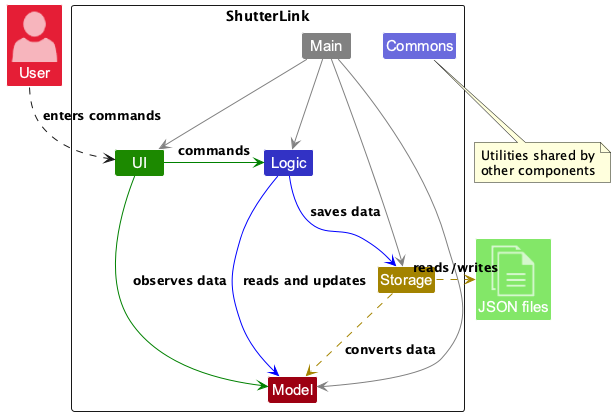

The diagram above was rendered by PlantUML. Its source (embedded in the PNG):
@startuml
!include <office/Concepts/documents>
!include <office/Users/user>
!include style.puml
!pragma layout smetana

top to bottom direction

Package "ShutterLink" <<Rectangle>> {
    Class Main #grey
    together {
        Class UI UI_COLOR
        Class Logic LOGIC_COLOR
        Class Storage STORAGE_COLOR
    }
    Class Model MODEL_COLOR
    Class Commons LOGIC_COLOR_T2
}

Class "<$user>\nUser" as User MODEL_COLOR_T2
Class "<$documents>\nJSON files" as Files UI_COLOR_T1

User ..> UI : enters commands

Main -[#grey]-> UI
Main -[#grey]-> Logic
Main -[#grey]-> Model
Main -[#grey]-> Storage

UI -[#green]> Logic : commands
UI -right[#green]-> Model : observes data
Logic -[#blue]-> Model : reads and updates
Logic -[#blue]-> Storage : saves data
Storage -[STORAGE_COLOR].> Model : converts data
Storage .right[STORAGE_COLOR].> Files : reads/writes

note bottom of Commons
    Utilities shared by
    other components
end note
@enduml